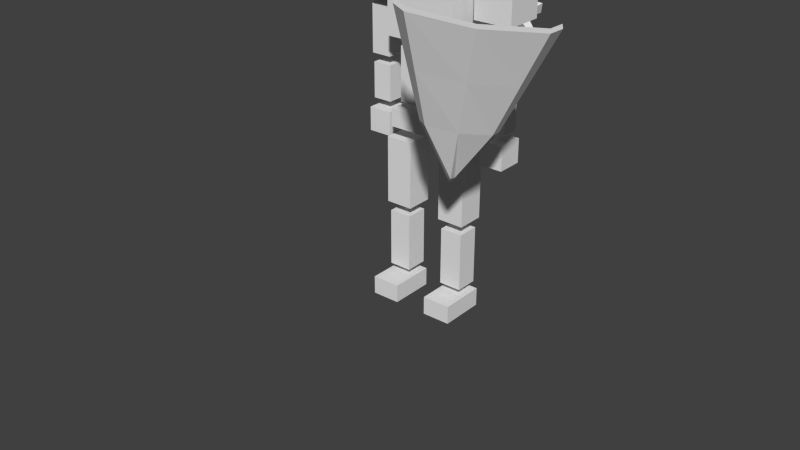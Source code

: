 # Source: guy2walk.blend  (saved by Blender 2.74.0; exported with 4.5.12 LTS)
import bpy
from mathutils import Matrix  # noqa: F401  (used for matrix-valued properties, if any)

bpy.ops.wm.read_factory_settings(use_empty=True)
scene = bpy.context.scene
scene.name = 'Scene'

# ---- collections
col_collection_1 = bpy.data.collections.new('Collection 1'); scene.collection.children.link(col_collection_1)

# ---- world
world_world = bpy.data.worlds.new('World'); scene.world = world_world
world_world.color = (0.05088, 0.05088, 0.05088)
world_world.use_sun_shadow = False
world_world.sun_shadow_jitter_overblur = 0.0
world_world.cycles.sampling_method = 'MANUAL'
world_world.cycles.sample_map_resolution = 256

# ---- meshes
me_cone = bpy.data.meshes.new('Cone')
me_cone.from_pydata([(-1.559, -1.042, 1.118), (-1.326, -1.326, 1.118), (1.326, -1.326, 1.118), (1.559, -1.042, 1.118), (0.09805, -0.2744, -1.645), (0.08339, -0.3492, -1.645), (-0.08339, -0.3492, -1.645), (-0.09805, -0.2744, -1.645), (-1.758e-07, -0.34, -1.731), (1.176, -0.786, 0.197), (0.7935, -0.5302, -0.7238), (1.0, -1.0, 0.197), (0.6748, -0.6748, -0.7238), (-1.672e-07, -0.4528, -1.624), (-3.576e-07, -1.541, 1.097), (-3.576e-07, -1.179, 0.19), (-2.384e-07, -0.8157, -0.7168), (-1.0, -1.0, 0.197), (-0.6748, -0.6748, -0.7238), (-1.176, -0.786, 0.197), (-0.7935, -0.5302, -0.7238), (1.176, -1.003, 0.197), (0.7935, -0.7468, -0.7238), (1.559, -1.258, 1.118), (-0.09805, -0.491, -1.645), (-1.758e-07, -0.5566, -1.731), (-1.559, -1.258, 1.118), (-1.326, -1.543, 1.118), (1.326, -1.543, 1.118), (0.09805, -0.491, -1.645), (0.08339, -0.5658, -1.645), (-0.08339, -0.5658, -1.645), (0.6748, -0.8914, -0.7238), (-0.6748, -0.8914, -0.7238), (-0.7935, -0.7468, -0.7238), (1.0, -1.217, 0.197), (-2.384e-07, -1.032, -0.7168), (-1.672e-07, -0.6694, -1.624), (-3.576e-07, -1.758, 1.097), (-3.576e-07, -1.395, 0.19), (-1.0, -1.217, 0.197), (-1.176, -1.003, 0.197)], [], [(4, 8, 5), (6, 8, 7), (12, 10, 4, 5), (5, 13, 16, 12), (12, 16, 15, 11), (20, 18, 6, 7), (13, 8, 6), (5, 8, 13), (0, 1, 17, 19), (19, 17, 18, 20), (13, 6, 18, 16), (16, 18, 17, 15), (15, 17, 1, 14), (11, 15, 14, 2), (2, 3, 9, 11), (11, 9, 10, 12), (29, 30, 25), (31, 24, 25), (32, 30, 29, 22), (30, 32, 36, 37), (32, 35, 39, 36), (34, 24, 31, 33), (37, 31, 25), (30, 37, 25), (26, 41, 40, 27), (41, 34, 33, 40), (37, 36, 33, 31), (36, 39, 40, 33), (39, 38, 27, 40), (35, 28, 38, 39), (28, 35, 21, 23), (35, 32, 22, 21), (8, 4, 29, 25), (2, 14, 38, 28), (19, 20, 34, 41), (0, 19, 41, 26), (14, 1, 27, 38), (20, 7, 24, 34), (4, 10, 22, 29), (3, 2, 28, 23), (1, 0, 26, 27), (7, 8, 25, 24), (9, 3, 23, 21), (10, 9, 21, 22)])
me_cone.use_remesh_preserve_volume = False
me_cone.use_remesh_preserve_attributes = False
me_cone.use_mirror_vertex_groups = False
me_cone.update()
me_cube_014 = bpy.data.meshes.new('Cube.014')
me_cube_014.from_pydata([(11.66, -0.7802, 5.453), (11.66, -0.7802, 9.465), (11.66, 0.7915, 5.453), (11.66, 0.7915, 9.465), (9.959, -0.7802, 5.453), (9.959, -0.7802, 9.465), (9.959, 0.7915, 5.453), (9.959, 0.7915, 9.465), (11.63, -0.676, 1.723), (11.63, -0.676, 4.695), (11.63, 0.7021, 1.723), (11.63, 0.7021, 4.695), (10.01, -0.676, 1.723), (10.01, -0.676, 4.695), (10.01, 0.7021, 1.723), (10.01, 0.7021, 4.695), (11.77, -1.0, -1.0), (11.77, -1.0, 1.0), (11.77, 1.0, -1.0), (11.77, 1.0, 1.0), (9.772, -1.0, -1.0), (9.772, -1.0, 1.0), (9.772, 1.0, -1.0), (9.772, 1.0, 1.0), (12.4, -1.46, 10.15), (12.4, -1.46, 13.33), (12.4, 1.471, 10.15), (12.4, 1.471, 13.33), (9.22, -1.46, 10.15), (9.22, -1.46, 13.33), (9.22, 1.471, 10.15), (9.22, 1.471, 13.33), (2.372, -2.68, 7.98), (2.372, -2.68, 12.37), (2.372, 1.133, 7.98), (2.372, 1.133, 12.37), (8.401, -2.68, 7.98), (8.401, -2.68, 12.37), (8.401, 1.133, 7.98), (8.401, 1.133, 12.37), (5.386, 1.133, 12.37), (5.386, 1.133, 7.98), (5.386, -2.68, 12.37), (5.386, -2.68, 7.98), (3.319, -2.304, 2.882), (3.319, -2.304, 7.298), (3.319, 0.2388, 2.882), (3.319, 0.2388, 7.298), (7.454, -2.304, 2.882), (7.454, -2.304, 7.298), (7.454, 0.2388, 2.882), (7.454, 0.2388, 7.298), (-1.624, -1.46, 10.15), (-1.624, -1.46, 13.33), (-1.624, 1.471, 10.15), (-1.624, 1.471, 13.33), (1.552, -1.46, 10.15), (1.552, -1.46, 13.33), (1.552, 1.471, 10.15), (1.552, 1.471, 13.33), (3.856, -2.157, 13.18), (3.856, -2.664, 16.24), (3.856, 0.6669, 13.18), (3.856, 0.6669, 16.24), (6.916, -2.157, 13.18), (6.916, -2.664, 16.24), (6.916, 0.6669, 13.18), (6.916, 0.6669, 16.24), (-0.8904, -0.7802, 5.453), (-0.8904, -0.7802, 9.465), (-0.8904, 0.7915, 5.453), (-0.8904, 0.7915, 9.465), (0.8129, -0.7802, 5.453), (0.8129, -0.7802, 9.465), (0.8129, 0.7915, 5.453), (0.8129, 0.7915, 9.465), (-0.8535, -0.676, 1.723), (-0.8535, -0.676, 4.695), (-0.8535, 0.7021, 1.723), (-0.8535, 0.7021, 4.695), (0.7632, -0.676, 1.723), (0.7632, -0.676, 4.695), (0.7632, 0.7021, 1.723), (0.7632, 0.7021, 4.695), (-1.0, -1.0, -1.0), (-1.0, -1.0, 1.0), (-1.0, 1.0, -1.0), (-1.0, 1.0, 1.0), (1.0, -1.0, -1.0), (1.0, -1.0, 1.0), (1.0, 1.0, -1.0), (1.0, 1.0, 1.0), (2.408, -2.302, 2.105), (2.408, -2.302, 0.6471), (2.408, 0.3007, 2.105), (2.408, 0.3007, 0.6471), (8.364, -2.302, 2.105), (8.364, -2.302, 0.6471), (8.364, 0.3007, 2.105), (8.364, 0.3007, 0.6471), (9.071, -1.978, -6.115), (9.071, -1.978, -0.4881), (9.071, 0.1272, -6.115), (9.071, 0.1272, -0.4881), (6.789, -1.978, -6.115), (6.789, -1.978, -0.4881), (6.789, 0.1272, -6.115), (6.789, 0.1272, -0.4881), (8.898, -1.836, -11.81), (8.898, -1.836, -6.942), (8.898, -0.08696, -11.81), (8.898, -0.08696, -6.942), (7.003, -1.836, -11.81), (7.003, -1.836, -6.942), (7.003, -0.08696, -11.81), (7.003, -0.08696, -6.942), (6.773, -3.492, -13.97), (6.773, -3.492, -12.43), (6.773, 0.01501, -13.97), (6.773, 0.01501, -12.43), (9.173, -3.492, -13.97), (9.173, -3.492, -12.43), (9.173, 0.01501, -13.97), (9.173, 0.01501, -12.43), (1.701, -1.978, -6.115), (1.701, -1.978, -0.4881), (1.701, 0.1272, -6.115), (1.701, 0.1272, -0.4881), (3.983, -1.978, -6.115), (3.983, -1.978, -0.4881), (3.983, 0.1272, -6.115), (3.983, 0.1272, -0.4881), (1.874, -1.836, -11.81), (1.874, -1.836, -6.942), (1.874, -0.08695, -11.81), (1.874, -0.08695, -6.942), (3.769, -1.836, -11.81), (3.769, -1.836, -6.942), (3.769, -0.08696, -11.81), (3.769, -0.08696, -6.942), (3.999, -3.492, -13.97), (3.999, -3.492, -12.43), (3.999, 0.01501, -13.97), (3.999, 0.01501, -12.43), (1.6, -3.492, -13.97), (1.6, -3.492, -12.43), (1.6, 0.01501, -13.97), (1.6, 0.01501, -12.43)], [], [(1, 0, 2, 3), (3, 2, 6, 7), (7, 6, 4, 5), (5, 4, 0, 1), (0, 4, 6, 2), (5, 1, 3, 7), (9, 8, 10, 11), (11, 10, 14, 15), (15, 14, 12, 13), (13, 12, 8, 9), (8, 12, 14, 10), (13, 9, 11, 15), (17, 16, 18, 19), (19, 18, 22, 23), (23, 22, 20, 21), (21, 20, 16, 17), (16, 20, 22, 18), (21, 17, 19, 23), (25, 24, 26, 27), (27, 26, 30, 31), (31, 30, 28, 29), (29, 28, 24, 25), (24, 28, 30, 26), (29, 25, 27, 31), (33, 35, 34, 32), (40, 39, 38, 41), (39, 37, 36, 38), (42, 33, 32, 43), (43, 41, 38, 36), (42, 40, 35, 33), (37, 39, 40, 42), (32, 34, 41, 43), (37, 42, 43, 36), (35, 40, 41, 34), (45, 47, 46, 44), (47, 51, 50, 46), (51, 49, 48, 50), (49, 45, 44, 48), (44, 46, 50, 48), (49, 51, 47, 45), (53, 55, 54, 52), (55, 59, 58, 54), (59, 57, 56, 58), (57, 53, 52, 56), (52, 54, 58, 56), (57, 59, 55, 53), (61, 63, 62, 60), (63, 67, 66, 62), (67, 65, 64, 66), (65, 61, 60, 64), (60, 62, 66, 64), (65, 67, 63, 61), (69, 71, 70, 68), (71, 75, 74, 70), (75, 73, 72, 74), (73, 69, 68, 72), (68, 70, 74, 72), (73, 75, 71, 69), (77, 79, 78, 76), (79, 83, 82, 78), (83, 81, 80, 82), (81, 77, 76, 80), (76, 78, 82, 80), (81, 83, 79, 77), (85, 87, 86, 84), (87, 91, 90, 86), (91, 89, 88, 90), (89, 85, 84, 88), (84, 86, 90, 88), (89, 91, 87, 85), (93, 92, 94, 95), (95, 94, 98, 99), (99, 98, 96, 97), (97, 96, 92, 93), (92, 96, 98, 94), (97, 93, 95, 99), (101, 100, 102, 103), (103, 102, 106, 107), (107, 106, 104, 105), (105, 104, 100, 101), (100, 104, 106, 102), (105, 101, 103, 107), (109, 108, 110, 111), (111, 110, 114, 115), (115, 114, 112, 113), (113, 112, 108, 109), (108, 112, 114, 110), (113, 109, 111, 115), (117, 119, 118, 116), (119, 123, 122, 118), (123, 121, 120, 122), (121, 117, 116, 120), (116, 118, 122, 120), (121, 123, 119, 117), (125, 127, 126, 124), (127, 131, 130, 126), (131, 129, 128, 130), (129, 125, 124, 128), (124, 126, 130, 128), (129, 131, 127, 125), (133, 135, 134, 132), (135, 139, 138, 134), (139, 137, 136, 138), (137, 133, 132, 136), (132, 134, 138, 136), (137, 139, 135, 133), (141, 140, 142, 143), (143, 142, 146, 147), (147, 146, 144, 145), (145, 144, 140, 141), (140, 144, 146, 142), (145, 141, 143, 147)])
me_cube_014.use_remesh_preserve_volume = False
me_cube_014.use_remesh_preserve_attributes = False
me_cube_014.use_mirror_vertex_groups = False
me_cube_014.update()
me_plane_002 = bpy.data.meshes.new('Plane.002')
me_plane_002.from_pydata([(0.5573, 1.294, -1.189), (0.553, 1.436, -1.014), (-0.3951, -1.196, 0.5407), (-0.5578, -1.278, 1.208), (-0.8196, -1.922, 1.727), (-0.6047, -1.75, 0.9142), (-0.7356, -2.089, 1.156), (-0.8497, -2.369, 1.382), (-0.9693, -2.641, 1.643), (-1.22, -3.173, 2.231), (-1.305, -3.385, 2.529), (-1.41, -3.624, 2.934), (-1.466, -3.808, 3.337), (0.5674, 0.962, -1.595), (0.5429, 1.768, -0.6078), (0.6308, 0.9472, -1.905), (0.5966, 2.071, -0.5297), (0.6618, 1.502, -1.448), (0.6548, 1.735, -1.163), (1.097, 2.653, -2.223), (1.093, 2.772, -2.077), (0.9528, 2.238, -2.003), (0.8078, 1.855, -1.745), (0.8019, 2.05, -1.506), (0.948, 2.395, -1.811), (0.811, 1.235, -1.134), (0.8067, 1.377, -0.9593), (-0.1414, -1.255, 0.5953), (-0.3041, -1.337, 1.262), (-0.5659, -1.981, 1.782), (-0.351, -1.81, 0.9688), (-0.482, -2.148, 1.21), (-0.596, -2.429, 1.437), (-0.7156, -2.7, 1.698), (-0.9659, -3.232, 2.285), (-1.103, -3.432, 2.572), (-1.276, -3.655, 2.963), (-0.6928, -1.951, 1.754), (-1.338, -3.821, 2.727), (-1.198, -3.589, 2.329), (-1.087, -3.384, 2.036), (-0.837, -2.852, 1.449), (-0.7173, -2.58, 1.188), (-0.6033, -2.3, 0.9613), (-0.4724, -1.961, 0.7197), (-0.431, -1.308, 1.235), (-0.2628, -1.407, 0.3463), (0.6798, 1.407, -0.9866), (0.6897, 1.083, -1.383), (0.8793, 1.219, -1.119), (0.875, 1.361, -0.9445), (0.8894, 0.887, -1.525), (0.8649, 1.693, -0.5385), (0.9528, 0.8722, -1.836), (0.9186, 1.996, -0.4604), (0.8874, 1.45, -1.4), (0.8803, 1.682, -1.115), (1.322, 2.6, -2.175), (1.319, 2.72, -2.029), (1.033, 1.802, -1.696), (1.174, 2.343, -1.762), (1.178, 2.186, -1.955), (1.027, 1.997, -1.458), (0.4163, 1.327, -1.219), (0.412, 1.469, -1.044), (0.4264, 0.9949, -1.625), (0.4019, 1.801, -0.6382), (0.4897, 0.9801, -1.935), (0.4556, 2.104, -0.56), (0.5741, 1.523, -1.467), (0.567, 1.755, -1.182), (1.009, 2.673, -2.242), (1.005, 2.793, -2.096), (0.865, 2.259, -2.022), (0.72, 1.875, -1.764), (0.7141, 2.07, -1.525), (0.8602, 2.416, -1.83)], [], [(0, 1, 14, 13), (56, 54, 52, 50, 49, 51, 53, 55), (19, 57, 61, 21), (21, 61, 59, 22), (18, 56, 62, 23), (23, 62, 60, 24), (39, 35, 36, 38), (40, 34, 35, 39), (41, 33, 34, 40), (42, 32, 33, 41), (43, 31, 32, 42), (44, 30, 31, 43), (37, 29, 28, 45), (46, 27, 30, 44), (45, 28, 26, 47), (48, 25, 27, 46), (0, 48, 46, 2), (3, 45, 47, 1), (2, 46, 44, 5), (4, 37, 45, 3), (5, 44, 43, 6), (6, 43, 42, 7), (7, 42, 41, 8), (8, 41, 40, 9), (9, 40, 39, 10), (10, 39, 38, 11), (61, 57, 58, 60), (59, 61, 60, 62), (24, 60, 58, 20), (22, 59, 55, 17), (20, 58, 57, 19), (16, 54, 56, 18), (17, 55, 53, 15), (16, 14, 52, 54), (13, 15, 53, 51), (55, 59, 62, 56), (14, 1, 50, 52), (0, 13, 51, 49), (1, 0, 49, 50), (24, 76, 75, 23), (23, 75, 70, 18), (22, 74, 73, 21), (21, 73, 71, 19), (20, 72, 76, 24), (17, 69, 74, 22), (19, 71, 72, 20), (18, 70, 68, 16), (15, 67, 69, 17), (14, 16, 68, 66), (15, 13, 65, 67), (1, 14, 66, 64), (13, 0, 63, 65), (0, 1, 64, 63), (76, 72, 71, 73), (27, 25, 26, 28, 29, 12, 36, 35, 34, 33, 32, 31, 30), (76, 73, 74, 75), (74, 69, 70, 75), (64, 66, 68, 70, 69, 67, 65, 63), (11, 38, 12), (12, 37, 4), (12, 29, 37), (38, 36, 12), (2, 5, 6, 7, 8, 9, 10, 11, 12, 4, 3, 1, 0)])
_uv = me_plane_002.uv_layers.new(name='UVMap')
_uv.uv.foreach_set('vector', [0.5916, 0.6485, 0.5916, 0.6383, 0.5916, 0.6145, 0.5916, 0.6723, 0.7246, 0.9064, 0.692, 0.9147, 0.6982, 0.9015, 0.7195, 0.8911, 0.7287, 0.8866, 0.75, 0.8762, 0.7641, 0.8794, 0.7395, 0.8991, 0.9754, 0.1674, 0.9644, 0.1674, 0.9644, 0.1446, 0.9754, 0.1446, 0.9754, 0.1446, 0.9644, 0.1446, 0.9644, 0.122, 0.9754, 0.122, 0.9754, 0.2408, 0.9644, 0.2408, 0.9644, 0.2182, 0.9754, 0.2182, 0.9754, 0.2182, 0.9644, 0.2182, 0.9644, 0.1956, 0.9754, 0.1956, 0.8784, 0.7862, 0.8925, 0.7863, 0.8993, 0.8075, 0.8856, 0.8074, 0.8741, 0.7693, 0.8884, 0.7694, 0.8925, 0.7863, 0.8784, 0.7862, 0.8688, 0.7309, 0.8832, 0.731, 0.8884, 0.7694, 0.8741, 0.7693, 0.8675, 0.7125, 0.8818, 0.7126, 0.8832, 0.731, 0.8688, 0.7309, 0.8676, 0.6949, 0.882, 0.695, 0.8818, 0.7126, 0.8675, 0.7125, 0.8689, 0.6745, 0.8833, 0.6747, 0.882, 0.695, 0.8676, 0.6949, 0.9526, 0.2151, 0.9464, 0.2151, 0.9464, 0.1746, 0.9526, 0.1746, 0.8718, 0.642, 0.8861, 0.6421, 0.8833, 0.6747, 0.8689, 0.6745, 0.9526, 0.1746, 0.9464, 0.1746, 0.9464, 0.002825, 0.9526, 0.002825, 0.8828, 0.494, 0.8971, 0.4942, 0.8861, 0.6421, 0.8718, 0.642, 0.9425, 0.826, 0.9281, 0.826, 0.9172, 0.6783, 0.9316, 0.6782, 0.9587, 0.1746, 0.9526, 0.1746, 0.9526, 0.002825, 0.9587, 0.002825, 0.9316, 0.6782, 0.9172, 0.6783, 0.9144, 0.6457, 0.9288, 0.6457, 0.9587, 0.2151, 0.9526, 0.2151, 0.9526, 0.1746, 0.9587, 0.1746, 0.9288, 0.6457, 0.9144, 0.6457, 0.9131, 0.6254, 0.9275, 0.6254, 0.9275, 0.6254, 0.9131, 0.6254, 0.913, 0.6078, 0.9274, 0.6078, 0.9274, 0.6078, 0.913, 0.6078, 0.9143, 0.5894, 0.9287, 0.5893, 0.9287, 0.5893, 0.9143, 0.5894, 0.9195, 0.5509, 0.934, 0.5509, 0.934, 0.5509, 0.9195, 0.5509, 0.9238, 0.534, 0.938, 0.5339, 0.938, 0.5339, 0.9238, 0.534, 0.9311, 0.5128, 0.9448, 0.5127, 0.7579, 0.9402, 0.7641, 0.9623, 0.7565, 0.966, 0.7479, 0.9452, 0.7497, 0.9192, 0.7579, 0.9402, 0.7479, 0.9452, 0.7372, 0.9253, 0.9754, 0.1956, 0.9644, 0.1956, 0.9644, 0.1731, 0.9754, 0.1731, 0.9754, 0.122, 0.9644, 0.122, 0.9644, 0.09954, 0.9754, 0.09954, 0.4904, 0.9559, 0.4904, 0.9448, 0.4992, 0.9448, 0.4992, 0.9559, 0.9568, 0.9598, 0.9411, 0.9598, 0.9458, 0.9269, 0.9568, 0.9269, 0.9198, 0.9269, 0.9308, 0.9269, 0.9355, 0.9598, 0.9198, 0.9598, 0.974, 0.6614, 0.974, 0.6731, 0.9583, 0.6731, 0.9583, 0.6614, 0.974, 0.7326, 0.974, 0.7443, 0.9583, 0.7443, 0.9583, 0.7326, 0.7395, 0.8991, 0.7497, 0.9192, 0.7372, 0.9253, 0.7246, 0.9064, 0.974, 0.6731, 0.974, 0.6976, 0.9583, 0.6976, 0.9583, 0.6731, 0.974, 0.7081, 0.974, 0.7326, 0.9583, 0.7326, 0.9583, 0.7081, 0.974, 0.6976, 0.974, 0.7081, 0.9583, 0.7081, 0.9583, 0.6976, 0.9754, 0.1956, 0.9796, 0.1956, 0.9796, 0.2182, 0.9754, 0.2182, 0.9754, 0.2182, 0.9796, 0.2182, 0.9796, 0.2408, 0.9754, 0.2408, 0.9754, 0.122, 0.9796, 0.122, 0.9796, 0.1446, 0.9754, 0.1446, 0.9754, 0.1446, 0.9796, 0.1446, 0.9796, 0.1674, 0.9754, 0.1674, 0.9754, 0.1731, 0.9796, 0.1731, 0.9796, 0.1956, 0.9754, 0.1956, 0.9754, 0.09954, 0.9796, 0.09954, 0.9796, 0.122, 0.9754, 0.122, 0.4992, 0.9559, 0.4992, 0.9602, 0.4904, 0.9602, 0.4904, 0.9559, 0.9568, 0.9269, 0.9611, 0.9269, 0.9637, 0.9598, 0.9568, 0.9598, 0.9198, 0.9598, 0.913, 0.9598, 0.9155, 0.9269, 0.9198, 0.9269, 0.974, 0.6731, 0.974, 0.6614, 0.9809, 0.6614, 0.9809, 0.6731, 0.974, 0.7443, 0.974, 0.7326, 0.9809, 0.7326, 0.9809, 0.7443, 0.974, 0.6976, 0.974, 0.6731, 0.9809, 0.6731, 0.9809, 0.6976, 0.974, 0.7326, 0.974, 0.7081, 0.9809, 0.7081, 0.9809, 0.7326, 0.974, 0.7081, 0.974, 0.6976, 0.9809, 0.6976, 0.9809, 0.7081, 0.9685, 0.8525, 0.9773, 0.8317, 0.9849, 0.8354, 0.9786, 0.8573, 0.8861, 0.6421, 0.8971, 0.4942, 0.9073, 0.4942, 0.9071, 0.666, 0.9067, 0.7065, 0.9073, 0.826, 0.8993, 0.8075, 0.8925, 0.7863, 0.8884, 0.7694, 0.8832, 0.731, 0.8818, 0.7126, 0.882, 0.695, 0.8833, 0.6747, 0.9685, 0.8525, 0.9786, 0.8573, 0.9703, 0.8783, 0.9578, 0.8723, 0.9703, 0.8783, 0.96, 0.8984, 0.9451, 0.8911, 0.9578, 0.8723, 0.9404, 0.9065, 0.9191, 0.8961, 0.913, 0.8831, 0.9451, 0.8911, 0.96, 0.8984, 0.9849, 0.918, 0.9708, 0.9212, 0.9495, 0.9109, 0.9448, 0.5127, 0.9311, 0.5128, 0.9527, 0.494, 0.9526, 0.3346, 0.9526, 0.2151, 0.9587, 0.2151, 0.9526, 0.3346, 0.9464, 0.2151, 0.9526, 0.2151, 0.8856, 0.8074, 0.8993, 0.8075, 0.9073, 0.826, 0.9316, 0.6782, 0.9288, 0.6457, 0.9275, 0.6254, 0.9274, 0.6078, 0.9287, 0.5893, 0.934, 0.5509, 0.938, 0.5339, 0.9448, 0.5127, 0.9527, 0.494, 0.9522, 0.6136, 0.9525, 0.6541, 0.9527, 0.8258, 0.9425, 0.826])
me_plane_002.use_remesh_preserve_volume = False
me_plane_002.use_remesh_preserve_attributes = False
me_plane_002.use_mirror_vertex_groups = False
me_plane_002.update()
arm_armature_001 = bpy.data.armatures.new('Armature.001')  # bones are not reproduced

# ---- objects
ob_cone = bpy.data.objects.new('Cone', me_cone)
ob_guy2arm = bpy.data.objects.new('guy2arm', arm_armature_001)
ob_guy2 = bpy.data.objects.new('guy2', me_cube_014)
ob_blade = bpy.data.objects.new('blade', me_plane_002)

# ---- transforms, parenting, visibility, modifiers, constraints
ob_cone.location = (1.385, -0.5862, 5.363)
ob_cone.rotation_euler = (0.01588, 0.1268, 0.5972)
ob_cone.scale = (0.7319, 1.0, 0.991)
ob_cone.hide_viewport = True
ob_cone.lineart.crease_threshold = 0.0
ob_guy2arm.location = (0.01938, -8.065e-07, 3.781)
ob_guy2arm.scale = (0.4818, 0.4818, 0.4818)
ob_guy2arm.show_in_front = True
ob_guy2arm.lineart.crease_threshold = 0.0
ob_guy2.parent = ob_guy2arm
ob_guy2.matrix_parent_inverse = Matrix(((2.076, 0.0, -9.313e-10, -0.04023), (0.0, 2.076, 0.0, 1.674e-06), (0.0, 0.0, 2.076, -7.849), (0.0, 0.0, 0.0, 1.0)))
ob_guy2.location = (-1.178, 0.5997, 3.484)
ob_guy2.scale = (0.2186, 0.2369, 0.2186)
ob_guy2.lineart.crease_threshold = 0.0
_vg = ob_guy2.vertex_groups.new(name='pelvis1')
_vg = ob_guy2.vertex_groups.new(name='muslod')
_vg.add([124, 125, 126, 127, 128, 129, 130, 131], 1.0, 'REPLACE')
_vg = ob_guy2.vertex_groups.new(name='piernad')
_vg.add([132, 133, 134, 135, 136, 137, 138, 139], 1.0, 'REPLACE')
_vg = ob_guy2.vertex_groups.new(name='pied')
for _i, _w in zip([140, 141, 142, 143, 144, 145, 146, 147], [0.9719, 0.9812, 0.5536, 0.8188, 0.969, 0.9475, 0.4821, 0.2191]): _vg.add([_i], _w, 'REPLACE')
_vg = ob_guy2.vertex_groups.new(name='pelvis2')
_vg = ob_guy2.vertex_groups.new(name='musloi')
_vg.add([100, 101, 102, 103, 104, 105, 106, 107], 1.0, 'REPLACE')
_vg = ob_guy2.vertex_groups.new(name='piernai')
_vg.add([108, 109, 110, 111, 112, 113, 114, 115], 1.0, 'REPLACE')
_vg = ob_guy2.vertex_groups.new(name='piei')
for _i, _w in zip([116, 117, 118, 119, 120, 121, 122, 123], [0.9666, 0.9771, 0.5553, 0.7935, 0.9747, 0.9532, 0.4815, 0.1925]): _vg.add([_i], _w, 'REPLACE')
_vg = ob_guy2.vertex_groups.new(name='pelvis3')
_vg.add([92, 93, 94, 95, 96, 97, 98, 99], 1.0, 'REPLACE')
_vg = ob_guy2.vertex_groups.new(name='panza2')
_vg.add([44, 45, 46, 47, 48, 49, 50, 51], 1.0, 'REPLACE')
_vg = ob_guy2.vertex_groups.new(name='torso1')
for _i, _w in zip([32, 33, 34, 35, 36, 37, 38, 39, 40, 41, 42, 43], [0.246, 0.08303, 0.7302, 0.1054, 0.7371, 0.09911, 0.2484, 0.08797, 0.3226, 0.8396, 0.3233, 0.8504]): _vg.add([_i], _w, 'REPLACE')
_vg = ob_guy2.vertex_groups.new(name='cabeza')
_vg.add([60, 61, 62, 63, 64, 65, 66, 67], 1.0, 'REPLACE')
_vg = ob_guy2.vertex_groups.new(name='torso2')
_vg.add([37, 39, 40, 42], 1.0, 'REPLACE')
_vg = ob_guy2.vertex_groups.new(name='hombroi1')
_vg.add([24, 25, 26, 27, 28, 29, 30, 31], 1.0, 'REPLACE')
_vg = ob_guy2.vertex_groups.new(name='hombroi2')
_vg = ob_guy2.vertex_groups.new(name='bicepsi')
_vg.add([0, 1, 2, 3, 4, 5, 6, 7], 1.0, 'REPLACE')
_vg = ob_guy2.vertex_groups.new(name='brazoi')
_vg.add([8, 9, 10, 11, 12, 13, 14, 15], 1.0, 'REPLACE')
_vg = ob_guy2.vertex_groups.new(name='manoi')
_vg.add([16, 17, 18, 19, 20, 21, 22, 23], 1.0, 'REPLACE')
_vg = ob_guy2.vertex_groups.new(name='torso3')
_vg.add([33, 35, 40, 42], 1.0, 'REPLACE')
_vg = ob_guy2.vertex_groups.new(name='hombrod1')
_vg.add([52, 53, 54, 55, 56, 57, 58, 59], 1.0, 'REPLACE')
_vg = ob_guy2.vertex_groups.new(name='hombrod2')
_vg = ob_guy2.vertex_groups.new(name='bicepsd')
_vg.add([68, 69, 70, 71, 72, 73, 74, 75], 1.0, 'REPLACE')
_vg = ob_guy2.vertex_groups.new(name='brazod')
_vg.add([76, 77, 78, 79, 80, 81, 82, 83], 1.0, 'REPLACE')
_vg = ob_guy2.vertex_groups.new(name='manod')
_vg.add([84, 85, 86, 87, 88, 89, 90, 91], 1.0, 'REPLACE')
_m = ob_guy2.modifiers.new('Armature', 'ARMATURE')
_m.object = ob_guy2arm
ob_blade.location = (-2.846, 6.248, 4.506)
ob_blade.rotation_euler = (-6.969, -0.8001, -0.7323)
ob_blade.scale = (0.5542, 0.5542, 0.5542)
ob_blade.hide_viewport = True
ob_blade.lineart.crease_threshold = 0.0

# ---- collection membership
col_collection_1.objects.link(ob_cone)
col_collection_1.objects.link(ob_guy2arm)
col_collection_1.objects.link(ob_guy2)
col_collection_1.objects.link(ob_blade)

# ---- scene / render settings (as saved in the file)
scene.frame_start = 1; scene.frame_end = 30; scene.frame_set(30)
scene.render.engine = 'BLENDER_EEVEE_NEXT'
scene.render.resolution_percentage = 50
scene.render.dither_intensity = 0.0
scene.cycles.use_denoising = False
scene.cycles.samples = 10
scene.cycles.sampling_pattern = 'TABULATED_SOBOL'
scene.cycles.light_sampling_threshold = 0.0
scene.cycles.use_adaptive_sampling = False
scene.cycles.use_light_tree = False
scene.cycles.blur_glossy = 0.0
scene.cycles.pixel_filter_type = 'GAUSSIAN'
scene.cycles.sample_clamp_indirect = 0.0
scene.view_settings.view_transform = 'Standard'
bpy.context.view_layer.update()

# ---- added for rendering (the .blend has no active camera and no usable light): camera, sun
cam_auto = bpy.data.cameras.new('AutoCamera')
cam_auto.lens = 50.0
cam_auto.sensor_width = 36.0
cam_auto.clip_end = 1000.0
ob_auto_camera = bpy.data.objects.new('AutoCamera', cam_auto)
scene.collection.objects.link(ob_auto_camera)
ob_auto_camera.location = (10.6266, -13.266, 10.6877)
ob_auto_camera.rotation_euler = (1.09748, -7.21219e-08, 0.694738)
scene.camera = ob_auto_camera
light_auto_sun = bpy.data.lights.new('AutoSun', 'SUN')
light_auto_sun.energy = 3.0
light_auto_sun.angle = 0.0523599
ob_auto_sun = bpy.data.objects.new('AutoSun', light_auto_sun)
scene.collection.objects.link(ob_auto_sun)
ob_auto_sun.rotation_euler = (0.872665, 0.174533, 0.523599)
bpy.context.view_layer.update()
